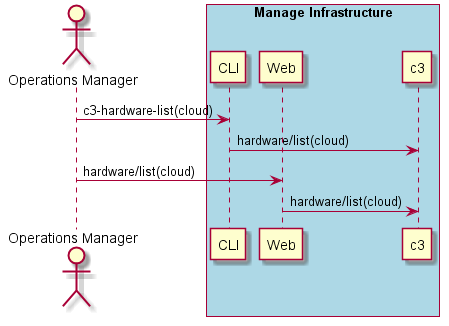

The diagram above was rendered by PlantUML. Its source (embedded in the PNG):
@startuml
Actor "Operations Manager" as A

box "Manage Infrastructure" #lightblue
participant CLI as CLI
participant Web as Web
participant "c3" as S
A -> CLI : c3-hardware-list(cloud)
CLI -> S : hardware/list(cloud)
A -> Web : hardware/list(cloud)
Web -> S : hardware/list(cloud)
end box

@enduml